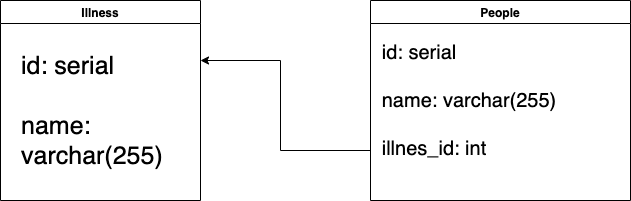

The diagram above was exported from draw.io. Its source (the exported page's mxGraphModel, read from the mxfile embedded in the PNG):
<mxGraphModel dx="946" dy="646" grid="1" gridSize="10" guides="1" tooltips="1" connect="1" arrows="1" fold="1" page="1" pageScale="1" pageWidth="827" pageHeight="1169" math="0" shadow="0">
  <root>
    <mxCell id="0" />
    <mxCell id="1" parent="0" />
    <mxCell id="tAGLxVBrVsnaSOrZ9aY6-3" value="Illness" style="swimlane;startSize=23;" parent="1" vertex="1">
      <mxGeometry x="60" y="110" width="200" height="200" as="geometry" />
    </mxCell>
    <mxCell id="tAGLxVBrVsnaSOrZ9aY6-4" value="&lt;div style=&quot;text-align: left ; font-size: 25px&quot;&gt;&lt;font style=&quot;font-size: 25px&quot;&gt;id: serial&lt;/font&gt;&lt;/div&gt;&lt;div style=&quot;text-align: left ; font-size: 25px&quot;&gt;&lt;br&gt;&lt;/div&gt;&lt;div style=&quot;text-align: left ; font-size: 25px&quot;&gt;&lt;font style=&quot;font-size: 25px&quot;&gt;name: varchar(255)&lt;/font&gt;&lt;/div&gt;" style="text;html=1;strokeColor=none;fillColor=none;align=center;verticalAlign=middle;whiteSpace=wrap;rounded=0;" parent="tAGLxVBrVsnaSOrZ9aY6-3" vertex="1">
      <mxGeometry x="20" y="50" width="160" height="120" as="geometry" />
    </mxCell>
    <mxCell id="tAGLxVBrVsnaSOrZ9aY6-5" value="People" style="swimlane;fontSize=12;" parent="1" vertex="1">
      <mxGeometry x="430" y="110" width="260" height="200" as="geometry" />
    </mxCell>
    <mxCell id="tAGLxVBrVsnaSOrZ9aY6-6" value="&lt;div style=&quot;text-align: left ; font-size: 20px&quot;&gt;&lt;font style=&quot;font-size: 20px&quot;&gt;id: serial&lt;/font&gt;&lt;/div&gt;&lt;div style=&quot;text-align: left ; font-size: 20px&quot;&gt;&lt;font style=&quot;font-size: 20px&quot;&gt;&lt;br&gt;&lt;/font&gt;&lt;/div&gt;&lt;div style=&quot;text-align: left ; font-size: 20px&quot;&gt;&lt;span&gt;name: varchar(255)&lt;/span&gt;&lt;br&gt;&lt;/div&gt;&lt;div style=&quot;text-align: left ; font-size: 20px&quot;&gt;&lt;span&gt;&lt;br&gt;&lt;/span&gt;&lt;/div&gt;&lt;div style=&quot;text-align: left ; font-size: 20px&quot;&gt;&lt;span&gt;illnes_id: int&lt;/span&gt;&lt;/div&gt;" style="text;html=1;strokeColor=none;fillColor=none;align=center;verticalAlign=middle;whiteSpace=wrap;rounded=0;" parent="tAGLxVBrVsnaSOrZ9aY6-5" vertex="1">
      <mxGeometry x="-16" y="40" width="230" height="120" as="geometry" />
    </mxCell>
    <mxCell id="tAGLxVBrVsnaSOrZ9aY6-7" value="" style="endArrow=classic;html=1;rounded=0;fontSize=20;exitX=0;exitY=0.75;exitDx=0;exitDy=0;" parent="1" source="tAGLxVBrVsnaSOrZ9aY6-5" edge="1">
      <mxGeometry width="50" height="50" relative="1" as="geometry">
        <mxPoint x="420" y="290" as="sourcePoint" />
        <mxPoint x="260" y="170" as="targetPoint" />
        <Array as="points">
          <mxPoint x="340" y="260" />
          <mxPoint x="340" y="170" />
        </Array>
      </mxGeometry>
    </mxCell>
  </root>
</mxGraphModel>